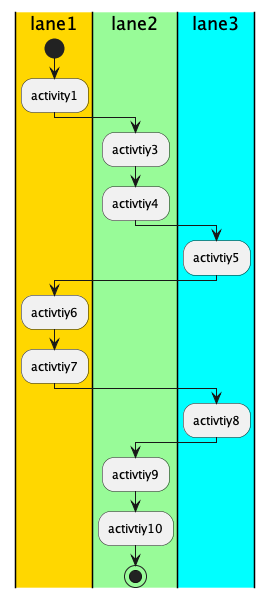

The diagram above was rendered by PlantUML. Its source (embedded in the PNG):
@startuml

|#gold|lane1|
	start
	:activity1;
|#palegreen|lane2|
	:activtiy3;
	:activtiy4;
|#aqua|lane3|
	:activtiy5;
|lane1|
:activtiy6;
:activtiy7;
|lane3|
	:activtiy8;
|lane2|
	:activtiy9;
	:activtiy10;

stop
@enduml